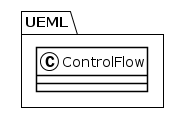

The diagram above was rendered by PlantUML. Its source (embedded in the PNG):
@startuml
!theme plain
package UEML {
class ControlFlow {
}
}
@enduml